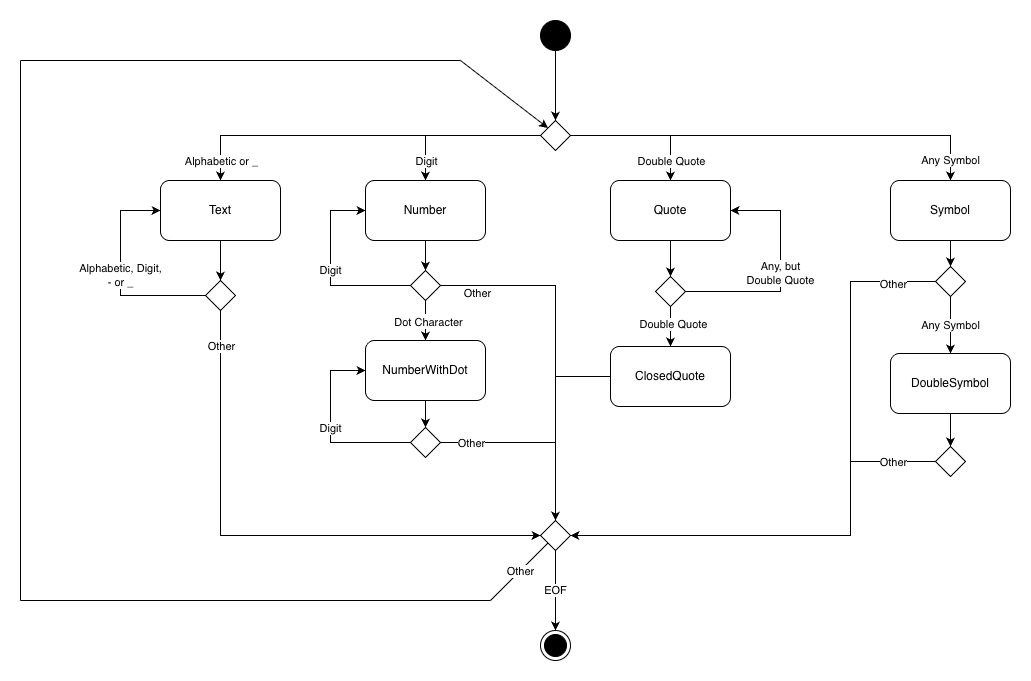

The diagram above was exported from draw.io. Its source (the exported page's mxGraphModel, read from the mxfile embedded in the PNG):
<mxGraphModel dx="1216" dy="905" grid="1" gridSize="10" guides="1" tooltips="1" connect="1" arrows="1" fold="1" page="1" pageScale="1" pageWidth="1169" pageHeight="827" math="0" shadow="0">
  <root>
    <mxCell id="0" />
    <mxCell id="1" parent="0" />
    <mxCell id="AbkLX8AZHa2KIjw0fkVi-10" edge="1" parent="1" source="AbkLX8AZHa2KIjw0fkVi-83" style="edgeStyle=orthogonalEdgeStyle;rounded=0;orthogonalLoop=1;jettySize=auto;html=1;exitX=1;exitY=0.5;exitDx=0;exitDy=0;" target="AbkLX8AZHa2KIjw0fkVi-7" value="Any Symbol">
      <mxGeometry relative="1" x="0.9059" as="geometry">
        <mxPoint as="offset" />
        <mxPoint x="680" y="120" as="sourcePoint" />
      </mxGeometry>
    </mxCell>
    <mxCell id="AbkLX8AZHa2KIjw0fkVi-15" edge="1" parent="1" source="AbkLX8AZHa2KIjw0fkVi-83" style="edgeStyle=orthogonalEdgeStyle;rounded=0;orthogonalLoop=1;jettySize=auto;html=1;exitX=1;exitY=0.5;exitDx=0;exitDy=0;" target="AbkLX8AZHa2KIjw0fkVi-6">
      <mxGeometry relative="1" as="geometry">
        <mxPoint x="620" y="164" as="sourcePoint" />
        <mxPoint x="720" y="264" as="targetPoint" />
      </mxGeometry>
    </mxCell>
    <mxCell id="AbkLX8AZHa2KIjw0fkVi-16" connectable="0" parent="AbkLX8AZHa2KIjw0fkVi-15" style="edgeLabel;html=1;align=center;verticalAlign=middle;resizable=0;points=[];" value="Double Quote" vertex="1">
      <mxGeometry relative="1" x="0.4553" y="-1" as="geometry">
        <mxPoint x="1" y="19" as="offset" />
      </mxGeometry>
    </mxCell>
    <mxCell id="AbkLX8AZHa2KIjw0fkVi-29" edge="1" parent="1" source="AbkLX8AZHa2KIjw0fkVi-83" style="edgeStyle=orthogonalEdgeStyle;rounded=0;orthogonalLoop=1;jettySize=auto;html=1;exitX=0;exitY=0.5;exitDx=0;exitDy=0;" target="AbkLX8AZHa2KIjw0fkVi-5">
      <mxGeometry relative="1" as="geometry">
        <mxPoint x="620" y="164" as="sourcePoint" />
      </mxGeometry>
    </mxCell>
    <mxCell id="AbkLX8AZHa2KIjw0fkVi-30" connectable="0" parent="AbkLX8AZHa2KIjw0fkVi-29" style="edgeLabel;html=1;align=center;verticalAlign=middle;resizable=0;points=[];" value="Digit" vertex="1">
      <mxGeometry relative="1" x="0.589" y="1" as="geometry">
        <mxPoint x="-1" y="13" as="offset" />
      </mxGeometry>
    </mxCell>
    <mxCell id="AbkLX8AZHa2KIjw0fkVi-31" edge="1" parent="1" source="AbkLX8AZHa2KIjw0fkVi-83" style="edgeStyle=orthogonalEdgeStyle;rounded=0;orthogonalLoop=1;jettySize=auto;html=1;exitX=0;exitY=0.5;exitDx=0;exitDy=0;" target="AbkLX8AZHa2KIjw0fkVi-4">
      <mxGeometry relative="1" as="geometry">
        <mxPoint x="620" y="164" as="sourcePoint" />
      </mxGeometry>
    </mxCell>
    <mxCell id="AbkLX8AZHa2KIjw0fkVi-32" connectable="0" parent="AbkLX8AZHa2KIjw0fkVi-31" style="edgeLabel;html=1;align=center;verticalAlign=middle;resizable=0;points=[];" value="Alphabetic or&amp;nbsp;&lt;span style=&quot;background-color: light-dark(#ffffff, var(--ge-dark-color, #121212)); color: light-dark(rgb(0, 0, 0), rgb(255, 255, 255));&quot;&gt;_&lt;/span&gt;" vertex="1">
      <mxGeometry relative="1" x="0.595" as="geometry">
        <mxPoint x="-29" y="25" as="offset" />
      </mxGeometry>
    </mxCell>
    <mxCell id="AbkLX8AZHa2KIjw0fkVi-42" edge="1" parent="1" source="AbkLX8AZHa2KIjw0fkVi-2" style="edgeStyle=orthogonalEdgeStyle;rounded=0;orthogonalLoop=1;jettySize=auto;html=1;entryX=0.5;entryY=0;entryDx=0;entryDy=0;" target="AbkLX8AZHa2KIjw0fkVi-83">
      <mxGeometry relative="1" as="geometry">
        <mxPoint x="620" y="54" as="targetPoint" />
      </mxGeometry>
    </mxCell>
    <mxCell id="AbkLX8AZHa2KIjw0fkVi-2" parent="1" style="ellipse;fillColor=strokeColor;html=1;" value="" vertex="1">
      <mxGeometry height="30" width="30" x="570" y="80" as="geometry" />
    </mxCell>
    <mxCell id="AbkLX8AZHa2KIjw0fkVi-3" parent="1" style="ellipse;html=1;shape=endState;fillColor=strokeColor;" value="" vertex="1">
      <mxGeometry height="30" width="30" x="570" y="690" as="geometry" />
    </mxCell>
    <mxCell id="AbkLX8AZHa2KIjw0fkVi-59" edge="1" parent="1" source="AbkLX8AZHa2KIjw0fkVi-4" style="edgeStyle=orthogonalEdgeStyle;rounded=0;orthogonalLoop=1;jettySize=auto;html=1;" target="AbkLX8AZHa2KIjw0fkVi-58">
      <mxGeometry relative="1" as="geometry" />
    </mxCell>
    <mxCell id="AbkLX8AZHa2KIjw0fkVi-4" parent="1" style="rounded=1;whiteSpace=wrap;html=1;" value="Text" vertex="1">
      <mxGeometry height="60" width="120" x="190" y="240" as="geometry" />
    </mxCell>
    <mxCell id="AbkLX8AZHa2KIjw0fkVi-21" edge="1" parent="1" source="AbkLX8AZHa2KIjw0fkVi-62" style="edgeStyle=orthogonalEdgeStyle;rounded=0;orthogonalLoop=1;jettySize=auto;html=1;exitX=0.5;exitY=1;exitDx=0;exitDy=0;" target="AbkLX8AZHa2KIjw0fkVi-20" value=".">
      <mxGeometry relative="1" as="geometry" />
    </mxCell>
    <mxCell id="AbkLX8AZHa2KIjw0fkVi-22" connectable="0" parent="AbkLX8AZHa2KIjw0fkVi-21" style="edgeLabel;html=1;align=center;verticalAlign=middle;resizable=0;points=[];" value="Dot Character" vertex="1">
      <mxGeometry relative="1" x="0.0426" y="2" as="geometry">
        <mxPoint as="offset" />
      </mxGeometry>
    </mxCell>
    <mxCell id="AbkLX8AZHa2KIjw0fkVi-63" edge="1" parent="1" source="AbkLX8AZHa2KIjw0fkVi-5" style="edgeStyle=orthogonalEdgeStyle;rounded=0;orthogonalLoop=1;jettySize=auto;html=1;" target="AbkLX8AZHa2KIjw0fkVi-62">
      <mxGeometry relative="1" as="geometry" />
    </mxCell>
    <mxCell id="AbkLX8AZHa2KIjw0fkVi-5" parent="1" style="rounded=1;whiteSpace=wrap;html=1;" value="Number" vertex="1">
      <mxGeometry height="60" width="120" x="395" y="240" as="geometry" />
    </mxCell>
    <mxCell id="AbkLX8AZHa2KIjw0fkVi-18" edge="1" parent="1" source="AbkLX8AZHa2KIjw0fkVi-84" style="edgeStyle=orthogonalEdgeStyle;rounded=0;orthogonalLoop=1;jettySize=auto;html=1;exitX=0.5;exitY=1;exitDx=0;exitDy=0;" target="AbkLX8AZHa2KIjw0fkVi-46">
      <mxGeometry relative="1" as="geometry">
        <Array as="points">
          <mxPoint x="700" y="366" />
        </Array>
        <mxPoint x="580" y="600" as="targetPoint" />
      </mxGeometry>
    </mxCell>
    <mxCell id="AbkLX8AZHa2KIjw0fkVi-48" connectable="0" parent="AbkLX8AZHa2KIjw0fkVi-18" style="edgeLabel;html=1;align=center;verticalAlign=middle;resizable=0;points=[];" value="Double Quote" vertex="1">
      <mxGeometry relative="1" x="-0.1481" y="2" as="geometry">
        <mxPoint as="offset" />
      </mxGeometry>
    </mxCell>
    <mxCell id="AbkLX8AZHa2KIjw0fkVi-85" edge="1" parent="1" source="AbkLX8AZHa2KIjw0fkVi-6" style="edgeStyle=orthogonalEdgeStyle;rounded=0;orthogonalLoop=1;jettySize=auto;html=1;entryX=0.5;entryY=0;entryDx=0;entryDy=0;" target="AbkLX8AZHa2KIjw0fkVi-84">
      <mxGeometry relative="1" as="geometry" />
    </mxCell>
    <mxCell id="AbkLX8AZHa2KIjw0fkVi-6" parent="1" style="rounded=1;whiteSpace=wrap;html=1;" value="Quote" vertex="1">
      <mxGeometry height="60" width="120" x="640" y="240" as="geometry" />
    </mxCell>
    <mxCell id="AbkLX8AZHa2KIjw0fkVi-9" edge="1" parent="1" source="AbkLX8AZHa2KIjw0fkVi-88" style="edgeStyle=orthogonalEdgeStyle;rounded=0;orthogonalLoop=1;jettySize=auto;html=1;exitX=0.5;exitY=1;exitDx=0;exitDy=0;" target="AbkLX8AZHa2KIjw0fkVi-8" value="Any Symbol">
      <mxGeometry relative="1" as="geometry" />
    </mxCell>
    <mxCell id="AbkLX8AZHa2KIjw0fkVi-13" edge="1" parent="1" source="AbkLX8AZHa2KIjw0fkVi-88" style="edgeStyle=elbowEdgeStyle;rounded=0;orthogonalLoop=1;jettySize=auto;html=1;entryX=1;entryY=0.5;entryDx=0;entryDy=0;exitX=0;exitY=0.5;exitDx=0;exitDy=0;" target="AbkLX8AZHa2KIjw0fkVi-94">
      <mxGeometry relative="1" as="geometry">
        <Array as="points">
          <mxPoint x="880" y="500" />
        </Array>
        <mxPoint x="669.98" y="634" as="targetPoint" />
      </mxGeometry>
    </mxCell>
    <mxCell id="AbkLX8AZHa2KIjw0fkVi-90" edge="1" parent="1" source="AbkLX8AZHa2KIjw0fkVi-7" style="edgeStyle=orthogonalEdgeStyle;rounded=0;orthogonalLoop=1;jettySize=auto;html=1;entryX=0.5;entryY=0;entryDx=0;entryDy=0;" target="AbkLX8AZHa2KIjw0fkVi-88">
      <mxGeometry relative="1" as="geometry" />
    </mxCell>
    <mxCell id="AbkLX8AZHa2KIjw0fkVi-7" parent="1" style="rounded=1;whiteSpace=wrap;html=1;" value="Symbol" vertex="1">
      <mxGeometry height="60" width="120" x="920" y="240" as="geometry" />
    </mxCell>
    <mxCell id="AbkLX8AZHa2KIjw0fkVi-14" edge="1" parent="1" source="AbkLX8AZHa2KIjw0fkVi-91" style="rounded=0;orthogonalLoop=1;jettySize=auto;html=1;exitX=0;exitY=0.5;exitDx=0;exitDy=0;entryX=1;entryY=0.5;entryDx=0;entryDy=0;edgeStyle=elbowEdgeStyle;" target="AbkLX8AZHa2KIjw0fkVi-94">
      <mxGeometry relative="1" as="geometry">
        <Array as="points">
          <mxPoint x="880" y="600" />
        </Array>
        <mxPoint x="695" y="634" as="targetPoint" />
      </mxGeometry>
    </mxCell>
    <mxCell id="AbkLX8AZHa2KIjw0fkVi-40" connectable="0" parent="AbkLX8AZHa2KIjw0fkVi-14" style="edgeLabel;html=1;align=center;verticalAlign=middle;resizable=0;points=[];" value="Other" vertex="1">
      <mxGeometry relative="1" x="-0.6673" y="-1" as="geometry">
        <mxPoint x="30" y="1" as="offset" />
      </mxGeometry>
    </mxCell>
    <mxCell id="AbkLX8AZHa2KIjw0fkVi-92" edge="1" parent="1" source="AbkLX8AZHa2KIjw0fkVi-8" style="edgeStyle=orthogonalEdgeStyle;rounded=0;orthogonalLoop=1;jettySize=auto;html=1;" target="AbkLX8AZHa2KIjw0fkVi-91">
      <mxGeometry relative="1" as="geometry" />
    </mxCell>
    <mxCell id="AbkLX8AZHa2KIjw0fkVi-8" parent="1" style="rounded=1;whiteSpace=wrap;html=1;" value="DoubleSymbol" vertex="1">
      <mxGeometry height="60" width="120" x="920" y="413" as="geometry" />
    </mxCell>
    <mxCell id="AbkLX8AZHa2KIjw0fkVi-77" edge="1" parent="1" source="AbkLX8AZHa2KIjw0fkVi-20" style="edgeStyle=orthogonalEdgeStyle;rounded=0;orthogonalLoop=1;jettySize=auto;html=1;entryX=0.5;entryY=0;entryDx=0;entryDy=0;" target="AbkLX8AZHa2KIjw0fkVi-70">
      <mxGeometry relative="1" as="geometry" />
    </mxCell>
    <mxCell id="AbkLX8AZHa2KIjw0fkVi-20" parent="1" style="rounded=1;whiteSpace=wrap;html=1;" value="NumberWithDot" vertex="1">
      <mxGeometry height="60" width="120" x="395" y="400" as="geometry" />
    </mxCell>
    <mxCell id="AbkLX8AZHa2KIjw0fkVi-51" edge="1" parent="1" source="AbkLX8AZHa2KIjw0fkVi-94" style="edgeStyle=orthogonalEdgeStyle;rounded=0;orthogonalLoop=1;jettySize=auto;html=1;exitX=0.5;exitY=1;exitDx=0;exitDy=0;" target="AbkLX8AZHa2KIjw0fkVi-3" value="EOF">
      <mxGeometry relative="1" as="geometry">
        <mxPoint x="605" y="654" as="sourcePoint" />
      </mxGeometry>
    </mxCell>
    <mxCell id="AbkLX8AZHa2KIjw0fkVi-52" edge="1" parent="1" source="AbkLX8AZHa2KIjw0fkVi-94" style="rounded=0;orthogonalLoop=1;jettySize=auto;html=1;exitX=0;exitY=1;exitDx=0;exitDy=0;endArrow=none;endFill=0;">
      <mxGeometry relative="1" as="geometry">
        <mxPoint x="560" y="644" as="sourcePoint" />
        <mxPoint x="520" y="660" as="targetPoint" />
      </mxGeometry>
    </mxCell>
    <mxCell id="AbkLX8AZHa2KIjw0fkVi-55" connectable="0" parent="AbkLX8AZHa2KIjw0fkVi-52" style="edgeLabel;html=1;align=center;verticalAlign=middle;resizable=0;points=[];" value="Other" vertex="1">
      <mxGeometry relative="1" x="-0.0324" as="geometry">
        <mxPoint as="offset" />
      </mxGeometry>
    </mxCell>
    <mxCell id="AbkLX8AZHa2KIjw0fkVi-49" edge="1" parent="1" source="AbkLX8AZHa2KIjw0fkVi-46" style="edgeStyle=orthogonalEdgeStyle;rounded=0;orthogonalLoop=1;jettySize=auto;html=1;entryX=0.5;entryY=0;entryDx=0;entryDy=0;" target="AbkLX8AZHa2KIjw0fkVi-94">
      <mxGeometry relative="1" as="geometry">
        <mxPoint x="585" y="566" as="targetPoint" />
      </mxGeometry>
    </mxCell>
    <mxCell id="AbkLX8AZHa2KIjw0fkVi-46" parent="1" style="rounded=1;whiteSpace=wrap;html=1;" value="ClosedQuote" vertex="1">
      <mxGeometry height="60" width="120" x="640" y="406" as="geometry" />
    </mxCell>
    <mxCell id="AbkLX8AZHa2KIjw0fkVi-53" edge="1" parent="1" style="endArrow=none;html=1;rounded=0;" value="">
      <mxGeometry height="50" relative="1" width="50" as="geometry">
        <mxPoint x="520" y="660" as="sourcePoint" />
        <mxPoint x="50" y="660" as="targetPoint" />
      </mxGeometry>
    </mxCell>
    <mxCell id="AbkLX8AZHa2KIjw0fkVi-54" edge="1" parent="1" style="endArrow=none;html=1;rounded=0;" value="">
      <mxGeometry height="50" relative="1" width="50" as="geometry">
        <mxPoint x="50" y="660" as="sourcePoint" />
        <mxPoint x="50" y="120" as="targetPoint" />
      </mxGeometry>
    </mxCell>
    <mxCell id="AbkLX8AZHa2KIjw0fkVi-82" edge="1" parent="1" source="AbkLX8AZHa2KIjw0fkVi-58" style="edgeStyle=elbowEdgeStyle;rounded=0;orthogonalLoop=1;jettySize=auto;html=1;entryX=0;entryY=0.5;entryDx=0;entryDy=0;" target="AbkLX8AZHa2KIjw0fkVi-4" value="&lt;meta charset=&quot;utf-8&quot;&gt;&lt;span style=&quot;color: rgb(0, 0, 0); font-family: Helvetica; font-size: 11px; font-style: normal; font-variant-ligatures: normal; font-variant-caps: normal; font-weight: 400; letter-spacing: normal; orphans: 2; text-align: center; text-indent: 0px; text-transform: none; widows: 2; word-spacing: 0px; -webkit-text-stroke-width: 0px; white-space: nowrap; background-color: rgb(255, 255, 255); text-decoration-thickness: initial; text-decoration-style: initial; text-decoration-color: initial; display: inline !important; float: none;&quot;&gt;Alphabetic, Digit,&lt;/span&gt;&lt;div style=&quot;forced-color-adjust: none; color: rgb(0, 0, 0); font-family: Helvetica; font-size: 11px; font-style: normal; font-variant-ligatures: normal; font-variant-caps: normal; font-weight: 400; letter-spacing: normal; orphans: 2; text-align: center; text-indent: 0px; text-transform: none; widows: 2; word-spacing: 0px; -webkit-text-stroke-width: 0px; white-space: nowrap; text-decoration-thickness: initial; text-decoration-style: initial; text-decoration-color: initial;&quot;&gt;- or _&lt;/div&gt;">
      <mxGeometry relative="1" as="geometry">
        <mxPoint as="offset" />
        <Array as="points">
          <mxPoint x="150" y="310" />
        </Array>
      </mxGeometry>
    </mxCell>
    <mxCell id="AbkLX8AZHa2KIjw0fkVi-98" edge="1" parent="1" source="AbkLX8AZHa2KIjw0fkVi-58" style="edgeStyle=orthogonalEdgeStyle;rounded=0;orthogonalLoop=1;jettySize=auto;html=1;entryX=0;entryY=0.5;entryDx=0;entryDy=0;" target="AbkLX8AZHa2KIjw0fkVi-94">
      <mxGeometry relative="1" as="geometry">
        <Array as="points">
          <mxPoint x="250" y="595" />
        </Array>
      </mxGeometry>
    </mxCell>
    <mxCell id="AbkLX8AZHa2KIjw0fkVi-99" connectable="0" parent="AbkLX8AZHa2KIjw0fkVi-98" style="edgeLabel;html=1;align=center;verticalAlign=middle;resizable=0;points=[];" value="Other" vertex="1">
      <mxGeometry relative="1" x="-0.873" as="geometry">
        <mxPoint as="offset" />
      </mxGeometry>
    </mxCell>
    <mxCell id="AbkLX8AZHa2KIjw0fkVi-58" parent="1" style="rhombus;" value="" vertex="1">
      <mxGeometry height="30" width="30" x="235" y="340" as="geometry" />
    </mxCell>
    <mxCell id="AbkLX8AZHa2KIjw0fkVi-76" edge="1" parent="1" source="AbkLX8AZHa2KIjw0fkVi-62" style="edgeStyle=elbowEdgeStyle;rounded=0;orthogonalLoop=1;jettySize=auto;html=1;entryX=0;entryY=0.5;entryDx=0;entryDy=0;" target="AbkLX8AZHa2KIjw0fkVi-5" value="Digit">
      <mxGeometry relative="1" as="geometry">
        <Array as="points">
          <mxPoint x="360" y="310" />
        </Array>
      </mxGeometry>
    </mxCell>
    <mxCell id="AbkLX8AZHa2KIjw0fkVi-96" edge="1" parent="1" source="AbkLX8AZHa2KIjw0fkVi-62" style="edgeStyle=orthogonalEdgeStyle;rounded=0;orthogonalLoop=1;jettySize=auto;html=1;entryX=0.5;entryY=0;entryDx=0;entryDy=0;" target="AbkLX8AZHa2KIjw0fkVi-94">
      <mxGeometry relative="1" as="geometry">
        <mxPoint x="585" y="566" as="targetPoint" />
      </mxGeometry>
    </mxCell>
    <mxCell id="AbkLX8AZHa2KIjw0fkVi-62" parent="1" style="rhombus;" value="" vertex="1">
      <mxGeometry height="30" width="30" x="440" y="330" as="geometry" />
    </mxCell>
    <mxCell id="AbkLX8AZHa2KIjw0fkVi-75" edge="1" parent="1" source="AbkLX8AZHa2KIjw0fkVi-70" style="edgeStyle=elbowEdgeStyle;rounded=0;orthogonalLoop=1;jettySize=auto;html=1;entryX=0;entryY=0.5;entryDx=0;entryDy=0;" target="AbkLX8AZHa2KIjw0fkVi-20" value="Digit">
      <mxGeometry relative="1" as="geometry">
        <Array as="points">
          <mxPoint x="360" y="460" />
        </Array>
      </mxGeometry>
    </mxCell>
    <mxCell id="AbkLX8AZHa2KIjw0fkVi-102" edge="1" parent="1" source="AbkLX8AZHa2KIjw0fkVi-70" style="edgeStyle=orthogonalEdgeStyle;rounded=0;orthogonalLoop=1;jettySize=auto;html=1;entryX=0.5;entryY=0;entryDx=0;entryDy=0;" target="AbkLX8AZHa2KIjw0fkVi-94">
      <mxGeometry relative="1" as="geometry" />
    </mxCell>
    <mxCell id="AbkLX8AZHa2KIjw0fkVi-103" connectable="0" parent="AbkLX8AZHa2KIjw0fkVi-102" style="edgeLabel;html=1;align=center;verticalAlign=middle;resizable=0;points=[];" value="Other" vertex="1">
      <mxGeometry relative="1" x="-0.6849" as="geometry">
        <mxPoint as="offset" />
      </mxGeometry>
    </mxCell>
    <mxCell id="AbkLX8AZHa2KIjw0fkVi-70" parent="1" style="rhombus;" value="" vertex="1">
      <mxGeometry height="30" width="30" x="440" y="487" as="geometry" />
    </mxCell>
    <mxCell id="AbkLX8AZHa2KIjw0fkVi-79" connectable="0" parent="1" style="edgeLabel;html=1;align=center;verticalAlign=middle;resizable=0;points=[];" value="Other" vertex="1">
      <mxGeometry x="550" y="376" as="geometry">
        <mxPoint x="-44" y="-24" as="offset" />
      </mxGeometry>
    </mxCell>
    <mxCell id="AbkLX8AZHa2KIjw0fkVi-101" edge="1" parent="1" source="AbkLX8AZHa2KIjw0fkVi-83" style="rounded=0;orthogonalLoop=1;jettySize=auto;html=1;exitX=0;exitY=0;exitDx=0;exitDy=0;endArrow=none;endFill=0;startArrow=classic;startFill=1;">
      <mxGeometry relative="1" as="geometry">
        <mxPoint x="490" y="120" as="targetPoint" />
      </mxGeometry>
    </mxCell>
    <mxCell id="AbkLX8AZHa2KIjw0fkVi-83" parent="1" style="rhombus;" value="" vertex="1">
      <mxGeometry height="30" width="30" x="570" y="180" as="geometry" />
    </mxCell>
    <mxCell id="AbkLX8AZHa2KIjw0fkVi-87" edge="1" parent="1" source="AbkLX8AZHa2KIjw0fkVi-84" style="edgeStyle=elbowEdgeStyle;rounded=0;orthogonalLoop=1;jettySize=auto;html=1;entryX=1;entryY=0.5;entryDx=0;entryDy=0;" target="AbkLX8AZHa2KIjw0fkVi-6" value="&lt;span style=&quot;color: rgb(0, 0, 0); font-family: Helvetica; font-size: 11px; font-style: normal; font-variant-ligatures: normal; font-variant-caps: normal; font-weight: 400; letter-spacing: normal; orphans: 2; text-align: center; text-indent: 0px; text-transform: none; widows: 2; word-spacing: 0px; -webkit-text-stroke-width: 0px; white-space: nowrap; background-color: rgb(255, 255, 255); text-decoration-thickness: initial; text-decoration-style: initial; text-decoration-color: initial; display: inline !important; float: none;&quot;&gt;Any, but&lt;/span&gt;&lt;div&gt;&lt;span style=&quot;color: rgb(0, 0, 0); font-family: Helvetica; font-size: 11px; font-style: normal; font-variant-ligatures: normal; font-variant-caps: normal; font-weight: 400; letter-spacing: normal; orphans: 2; text-align: center; text-indent: 0px; text-transform: none; widows: 2; word-spacing: 0px; -webkit-text-stroke-width: 0px; white-space: nowrap; background-color: rgb(255, 255, 255); text-decoration-thickness: initial; text-decoration-style: initial; text-decoration-color: initial; display: inline !important; float: none;&quot;&gt;Double Quote&lt;/span&gt;&lt;/div&gt;">
      <mxGeometry relative="1" as="geometry">
        <Array as="points">
          <mxPoint x="810" y="316" />
        </Array>
      </mxGeometry>
    </mxCell>
    <mxCell id="AbkLX8AZHa2KIjw0fkVi-84" parent="1" style="rhombus;" value="" vertex="1">
      <mxGeometry height="30" width="30" x="685" y="336" as="geometry" />
    </mxCell>
    <mxCell id="AbkLX8AZHa2KIjw0fkVi-88" parent="1" style="rhombus;" value="" vertex="1">
      <mxGeometry height="30" width="30" x="965" y="326" as="geometry" />
    </mxCell>
    <mxCell id="AbkLX8AZHa2KIjw0fkVi-91" parent="1" style="rhombus;" value="" vertex="1">
      <mxGeometry height="30" width="30" x="965" y="506" as="geometry" />
    </mxCell>
    <mxCell id="AbkLX8AZHa2KIjw0fkVi-93" connectable="0" parent="1" style="edgeLabel;html=1;align=center;verticalAlign=middle;resizable=0;points=[];" value="Other" vertex="1">
      <mxGeometry x="920" y="366" as="geometry">
        <mxPoint x="2" y="-23" as="offset" />
      </mxGeometry>
    </mxCell>
    <mxCell id="AbkLX8AZHa2KIjw0fkVi-94" parent="1" style="rhombus;" value="" vertex="1">
      <mxGeometry height="30" width="30" x="570" y="580" as="geometry" />
    </mxCell>
    <mxCell id="AbkLX8AZHa2KIjw0fkVi-100" edge="1" parent="1" style="endArrow=none;html=1;rounded=0;" value="">
      <mxGeometry height="50" relative="1" width="50" as="geometry">
        <mxPoint x="50" y="120" as="sourcePoint" />
        <mxPoint x="490" y="120" as="targetPoint" />
      </mxGeometry>
    </mxCell>
  </root>
</mxGraphModel>